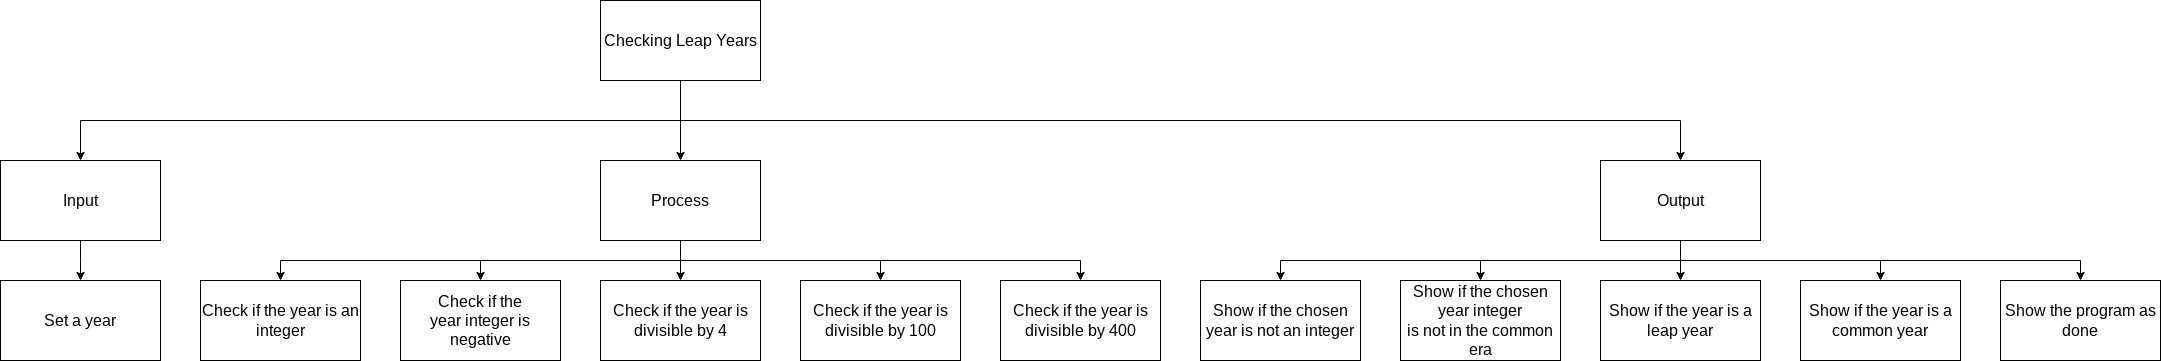

The diagram above was exported from draw.io. Its source (the exported page's mxGraphModel, read from the mxfile embedded in the PNG):
<mxGraphModel dx="899" dy="581" grid="1" gridSize="10" guides="1" tooltips="1" connect="1" arrows="1" fold="1" page="1" pageScale="1" pageWidth="827" pageHeight="1169" math="0" shadow="0">
  <root>
    <mxCell id="0" />
    <mxCell id="1" parent="0" />
    <mxCell id="7" style="edgeStyle=none;html=1;fontSize=14;" parent="1" source="2" target="4" edge="1">
      <mxGeometry relative="1" as="geometry" />
    </mxCell>
    <mxCell id="8" style="edgeStyle=orthogonalEdgeStyle;html=1;entryX=0.5;entryY=0;entryDx=0;entryDy=0;fontSize=14;rounded=0;" parent="1" source="2" target="5" edge="1">
      <mxGeometry relative="1" as="geometry">
        <Array as="points">
          <mxPoint x="280" y="120" />
          <mxPoint x="-10" y="120" />
        </Array>
      </mxGeometry>
    </mxCell>
    <mxCell id="9" style="edgeStyle=orthogonalEdgeStyle;rounded=0;html=1;fontSize=14;entryX=0.5;entryY=0;entryDx=0;entryDy=0;" parent="1" source="2" target="6" edge="1">
      <mxGeometry relative="1" as="geometry">
        <Array as="points">
          <mxPoint x="280" y="120" />
          <mxPoint x="680" y="120" />
        </Array>
      </mxGeometry>
    </mxCell>
    <mxCell id="2" value="Checking Leap Years" style="rounded=0;whiteSpace=wrap;html=1;fontSize=16;" parent="1" vertex="1">
      <mxGeometry x="600" width="160" height="80" as="geometry" />
    </mxCell>
    <mxCell id="15" style="edgeStyle=orthogonalEdgeStyle;rounded=0;html=1;entryX=0.5;entryY=0;entryDx=0;entryDy=0;fontSize=14;" parent="1" source="4" edge="1">
      <mxGeometry relative="1" as="geometry">
        <mxPoint x="280" y="280" as="targetPoint" />
        <Array as="points">
          <mxPoint x="680" y="260" />
          <mxPoint x="280" y="260" />
        </Array>
      </mxGeometry>
    </mxCell>
    <mxCell id="35" style="edgeStyle=orthogonalEdgeStyle;html=1;entryX=0.5;entryY=0;entryDx=0;entryDy=0;rounded=0;" parent="1" source="4" target="34" edge="1">
      <mxGeometry relative="1" as="geometry">
        <Array as="points">
          <mxPoint x="680" y="230" />
          <mxPoint x="680" y="230" />
        </Array>
      </mxGeometry>
    </mxCell>
    <mxCell id="39" style="edgeStyle=orthogonalEdgeStyle;html=1;entryX=0.5;entryY=0;entryDx=0;entryDy=0;rounded=0;" parent="1" source="4" target="38" edge="1">
      <mxGeometry relative="1" as="geometry">
        <Array as="points">
          <mxPoint x="680" y="260" />
          <mxPoint x="480" y="260" />
        </Array>
      </mxGeometry>
    </mxCell>
    <mxCell id="42" style="edgeStyle=orthogonalEdgeStyle;rounded=0;html=1;entryX=0.5;entryY=0;entryDx=0;entryDy=0;" edge="1" parent="1" source="4" target="40">
      <mxGeometry relative="1" as="geometry">
        <Array as="points">
          <mxPoint x="680" y="260" />
          <mxPoint x="880" y="260" />
        </Array>
      </mxGeometry>
    </mxCell>
    <mxCell id="43" style="edgeStyle=orthogonalEdgeStyle;rounded=0;html=1;entryX=0.5;entryY=0;entryDx=0;entryDy=0;" edge="1" parent="1" source="4" target="41">
      <mxGeometry relative="1" as="geometry">
        <Array as="points">
          <mxPoint x="680" y="260" />
          <mxPoint x="1080" y="260" />
        </Array>
      </mxGeometry>
    </mxCell>
    <mxCell id="4" value="Process" style="rounded=0;whiteSpace=wrap;html=1;fontSize=16;" parent="1" vertex="1">
      <mxGeometry x="600" y="160" width="160" height="80" as="geometry" />
    </mxCell>
    <mxCell id="31" style="edgeStyle=none;html=1;entryX=0.5;entryY=0;entryDx=0;entryDy=0;rounded=0;" parent="1" source="5" target="30" edge="1">
      <mxGeometry relative="1" as="geometry">
        <Array as="points">
          <mxPoint x="80" y="260" />
        </Array>
      </mxGeometry>
    </mxCell>
    <mxCell id="5" value="Input" style="rounded=0;whiteSpace=wrap;html=1;fontSize=16;" parent="1" vertex="1">
      <mxGeometry y="160" width="160" height="80" as="geometry" />
    </mxCell>
    <mxCell id="19" style="edgeStyle=orthogonalEdgeStyle;rounded=0;html=1;entryX=0.5;entryY=0;entryDx=0;entryDy=0;fontSize=14;" parent="1" source="6" edge="1">
      <mxGeometry relative="1" as="geometry">
        <mxPoint x="1680" y="279.9999999999999" as="targetPoint" />
        <Array as="points">
          <mxPoint x="1680" y="240" />
          <mxPoint x="1680" y="240" />
        </Array>
      </mxGeometry>
    </mxCell>
    <mxCell id="29" style="edgeStyle=orthogonalEdgeStyle;rounded=0;html=1;entryX=0.5;entryY=0;entryDx=0;entryDy=0;fontSize=13;" parent="1" source="6" target="28" edge="1">
      <mxGeometry relative="1" as="geometry">
        <Array as="points">
          <mxPoint x="1680" y="260" />
          <mxPoint x="1480" y="260" />
        </Array>
      </mxGeometry>
    </mxCell>
    <mxCell id="33" style="edgeStyle=orthogonalEdgeStyle;rounded=0;html=1;entryX=0.5;entryY=0;entryDx=0;entryDy=0;" parent="1" source="6" target="21" edge="1">
      <mxGeometry relative="1" as="geometry">
        <Array as="points">
          <mxPoint x="1680" y="260" />
          <mxPoint x="2080" y="260" />
        </Array>
      </mxGeometry>
    </mxCell>
    <mxCell id="37" style="edgeStyle=orthogonalEdgeStyle;rounded=0;html=1;entryX=0.5;entryY=0;entryDx=0;entryDy=0;" parent="1" source="6" target="36" edge="1">
      <mxGeometry relative="1" as="geometry">
        <Array as="points">
          <mxPoint x="1680" y="260" />
          <mxPoint x="1280" y="260" />
        </Array>
      </mxGeometry>
    </mxCell>
    <mxCell id="45" style="edgeStyle=orthogonalEdgeStyle;rounded=0;html=1;entryX=0.5;entryY=0;entryDx=0;entryDy=0;" edge="1" parent="1" source="6" target="44">
      <mxGeometry relative="1" as="geometry">
        <Array as="points">
          <mxPoint x="1680" y="260" />
          <mxPoint x="1880" y="260" />
        </Array>
      </mxGeometry>
    </mxCell>
    <mxCell id="6" value="Output" style="rounded=0;whiteSpace=wrap;html=1;fontSize=16;" parent="1" vertex="1">
      <mxGeometry x="1600" y="160" width="160" height="80" as="geometry" />
    </mxCell>
    <mxCell id="21" value="Show the program as done" style="rounded=0;whiteSpace=wrap;html=1;fontSize=16;" parent="1" vertex="1">
      <mxGeometry x="2000" y="280" width="160" height="80" as="geometry" />
    </mxCell>
    <mxCell id="26" value="Check if the year is an integer" style="rounded=0;whiteSpace=wrap;html=1;fontSize=16;" parent="1" vertex="1">
      <mxGeometry x="200" y="280" width="160" height="80" as="geometry" />
    </mxCell>
    <mxCell id="28" value="Show if the chosen year integer&lt;br&gt;is not in the common era" style="rounded=0;whiteSpace=wrap;html=1;fontSize=16;" parent="1" vertex="1">
      <mxGeometry x="1400" y="280" width="160" height="80" as="geometry" />
    </mxCell>
    <mxCell id="30" value="Set a year" style="rounded=0;whiteSpace=wrap;html=1;fontSize=16;" parent="1" vertex="1">
      <mxGeometry y="280" width="160" height="80" as="geometry" />
    </mxCell>
    <mxCell id="32" value="Show if the year is a leap year" style="rounded=0;whiteSpace=wrap;html=1;fontSize=16;" parent="1" vertex="1">
      <mxGeometry x="1600" y="280" width="160" height="80" as="geometry" />
    </mxCell>
    <mxCell id="34" value="Check if the year&amp;nbsp;is divisible by 4" style="rounded=0;whiteSpace=wrap;html=1;fontSize=16;" parent="1" vertex="1">
      <mxGeometry x="600" y="280" width="160" height="80" as="geometry" />
    </mxCell>
    <mxCell id="36" value="Show if the chosen year is not an integer" style="rounded=0;whiteSpace=wrap;html=1;fontSize=16;" parent="1" vertex="1">
      <mxGeometry x="1200" y="280" width="160" height="80" as="geometry" />
    </mxCell>
    <mxCell id="38" value="Check if the year&amp;nbsp;integer is negative" style="rounded=0;whiteSpace=wrap;html=1;fontSize=16;" parent="1" vertex="1">
      <mxGeometry x="400" y="280" width="160" height="80" as="geometry" />
    </mxCell>
    <mxCell id="40" value="Check if the year&amp;nbsp;is divisible by 100" style="rounded=0;whiteSpace=wrap;html=1;fontSize=16;" vertex="1" parent="1">
      <mxGeometry x="800" y="280" width="160" height="80" as="geometry" />
    </mxCell>
    <mxCell id="41" value="Check if the year&amp;nbsp;is divisible by 400" style="rounded=0;whiteSpace=wrap;html=1;fontSize=16;" vertex="1" parent="1">
      <mxGeometry x="1000" y="280" width="160" height="80" as="geometry" />
    </mxCell>
    <mxCell id="44" value="Show if the year is a common year" style="rounded=0;whiteSpace=wrap;html=1;fontSize=16;" vertex="1" parent="1">
      <mxGeometry x="1800" y="280" width="160" height="80" as="geometry" />
    </mxCell>
  </root>
</mxGraphModel>